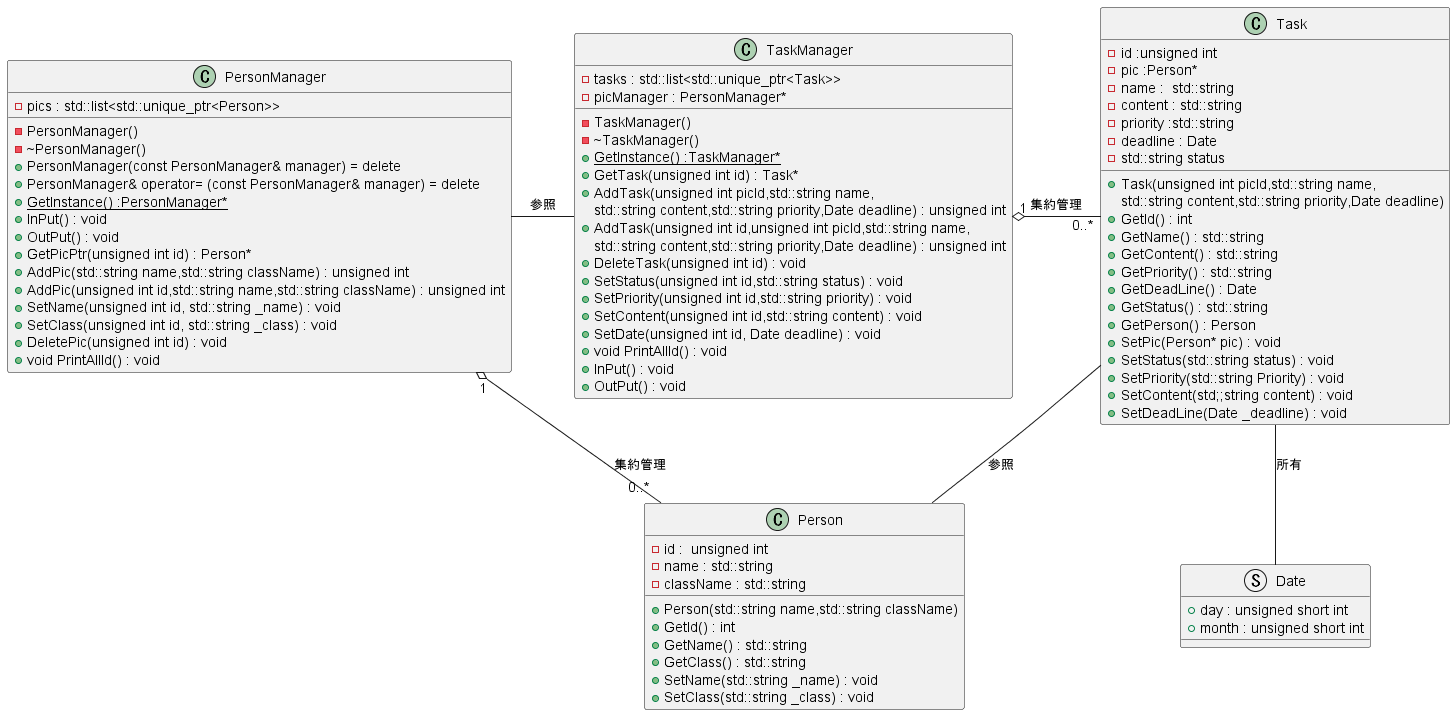

The diagram above was rendered by PlantUML. Its source (embedded in the PNG):
@startuml
class Person {
    - id :  unsigned int 
    - name : std::string 
    - className : std::string
    + Person(std::string name,std::string className)
    + GetId() : int
    + GetName() : std::string
    + GetClass() : std::string
    + SetName(std::string _name) : void
    + SetClass(std::string _class) : void
}

struct Date {
    + day : unsigned short int 
    + month : unsigned short int
}

class Task {
    - id :unsigned int
    - pic :Person*
    - name :  std::string 
    - content : std::string 
    - priority :std::string
    - deadline : Date 
    - std::string status
    + Task(unsigned int picId,std::string name,
            std::string content,std::string priority,Date deadline)
    + GetId() : int
    + GetName() : std::string
    + GetContent() : std::string
    + GetPriority() : std::string
    + GetDeadLine() : Date
    + GetStatus() : std::string
    + GetPerson() : Person
    + SetPic(Person* pic) : void
    + SetStatus(std::string status) : void
    + SetPriority(std::string Priority) : void
    + SetContent(std;;string content) : void
    + SetDeadLine(Date _deadline) : void
}

class PersonManager{
    - PersonManager()
    - ~PersonManager()
    - pics : std::list<std::unique_ptr<Person>> 
    + PersonManager(const PersonManager& manager) = delete
	+ PersonManager& operator= (const PersonManager& manager) = delete
    + {static}GetInstance() :PersonManager*
    + InPut() : void
    + OutPut() : void
    + GetPicPtr(unsigned int id) : Person*
    + AddPic(std::string name,std::string className) : unsigned int
    + AddPic(unsigned int id,std::string name,std::string className) : unsigned int
    + SetName(unsigned int id, std::string _name) : void
    + SetClass(unsigned int id, std::string _class) : void
    + DeletePic(unsigned int id) : void
    + void PrintAllId() : void
}

class TaskManager{
    - TaskManager()
    - ~TaskManager()
    - tasks : std::list<std::unique_ptr<Task>>
    - picManager : PersonManager* 
    + {static}GetInstance() :TaskManager*
    + GetTask(unsigned int id) : Task*
    + AddTask(unsigned int picId,std::string name,
            std::string content,std::string priority,Date deadline) : unsigned int
    + AddTask(unsigned int id,unsigned int picId,std::string name,
            std::string content,std::string priority,Date deadline) : unsigned int
    + DeleteTask(unsigned int id) : void
    + SetStatus(unsigned int id,std::string status) : void
    + SetPriority(unsigned int id,std::string priority) : void
    + SetContent(unsigned int id,std::string content) : void
    + SetDate(unsigned int id, Date deadline) : void
    + void PrintAllId() : void
    + InPut() : void
    + OutPut() : void
}

PersonManager "1" o- "0..*"Person :集約管理
TaskManager "1" o- "0..*"Task:集約管理
PersonManager - TaskManager:参照
Task -- Date :所有
Task -- Person:参照
@enduml